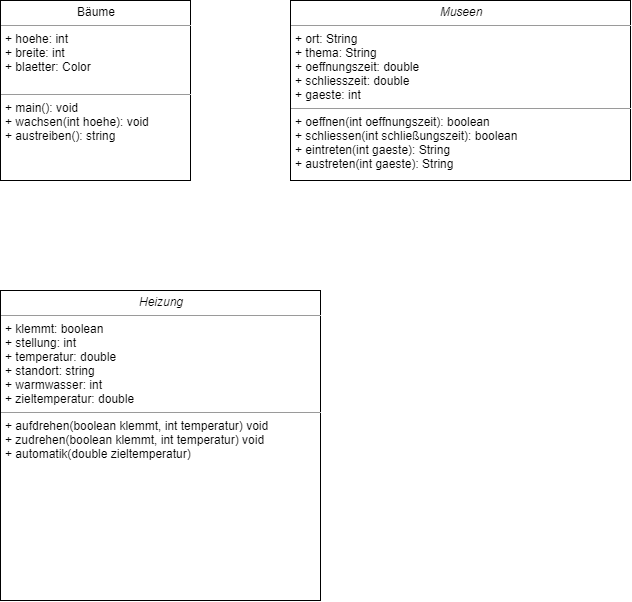

The diagram above was exported from draw.io. Its source (the exported page's mxGraphModel, read from the mxfile embedded in the PNG):
<mxGraphModel dx="500" dy="552" grid="1" gridSize="10" guides="1" tooltips="1" connect="1" arrows="1" fold="1" page="1" pageScale="1" pageWidth="827" pageHeight="1169" math="0" shadow="0">
  <root>
    <mxCell id="0" />
    <mxCell id="1" parent="0" />
    <mxCell id="CZFguzO3209Zk9W2K95V-8" value="&lt;p style=&quot;margin: 0px ; margin-top: 4px ; text-align: center&quot;&gt;Bäume&lt;/p&gt;&lt;hr size=&quot;1&quot;&gt;&lt;p style=&quot;margin: 0px ; margin-left: 4px&quot;&gt;+ hoehe: int&lt;/p&gt;&lt;p style=&quot;margin: 0px ; margin-left: 4px&quot;&gt;+ breite: int&lt;/p&gt;&lt;p style=&quot;margin: 0px ; margin-left: 4px&quot;&gt;+ blaetter: Color&lt;/p&gt;&lt;p style=&quot;margin: 0px ; margin-left: 4px&quot;&gt;&lt;br&gt;&lt;/p&gt;&lt;hr size=&quot;1&quot;&gt;&lt;p style=&quot;margin: 0px ; margin-left: 4px&quot;&gt;+ main(): void&lt;/p&gt;&lt;p style=&quot;margin: 0px ; margin-left: 4px&quot;&gt;+ wachsen(int hoehe): void&amp;nbsp;&lt;br&gt;+ austreiben(): string&lt;/p&gt;" style="verticalAlign=top;align=left;overflow=fill;fontSize=12;fontFamily=Helvetica;html=1;" parent="1" vertex="1">
      <mxGeometry x="90" y="120" width="190" height="180" as="geometry" />
    </mxCell>
    <mxCell id="CZFguzO3209Zk9W2K95V-10" value="&lt;p style=&quot;margin: 0px ; margin-top: 4px ; text-align: center&quot;&gt;&lt;i&gt;Museen&lt;/i&gt;&lt;/p&gt;&lt;hr size=&quot;1&quot;&gt;&lt;p style=&quot;margin: 0px ; margin-left: 4px&quot;&gt;+ ort: String&lt;br&gt;+ thema: String&lt;/p&gt;&lt;p style=&quot;margin: 0px ; margin-left: 4px&quot;&gt;+ oeffnungszeit: double&lt;/p&gt;&lt;p style=&quot;margin: 0px ; margin-left: 4px&quot;&gt;+ schliesszeit: double&lt;/p&gt;&lt;p style=&quot;margin: 0px ; margin-left: 4px&quot;&gt;+ gaeste: int&lt;/p&gt;&lt;hr size=&quot;1&quot;&gt;&lt;p style=&quot;margin: 0px ; margin-left: 4px&quot;&gt;+ oeffnen(int oeffnungszeit): boolean&lt;/p&gt;&lt;p style=&quot;margin: 0px ; margin-left: 4px&quot;&gt;+ schliessen(int schließungszeit): boolean&lt;br&gt;&lt;/p&gt;&lt;p style=&quot;margin: 0px ; margin-left: 4px&quot;&gt;+ eintreten(int gaeste): String&lt;/p&gt;&lt;p style=&quot;margin: 0px ; margin-left: 4px&quot;&gt;+ austreten(int gaeste): String&lt;/p&gt;" style="verticalAlign=top;align=left;overflow=fill;fontSize=12;fontFamily=Helvetica;html=1;" parent="1" vertex="1">
      <mxGeometry x="380" y="120" width="340" height="180" as="geometry" />
    </mxCell>
    <mxCell id="CZFguzO3209Zk9W2K95V-11" value="&lt;p style=&quot;margin: 0px ; margin-top: 4px ; text-align: center&quot;&gt;&lt;i&gt;Heizung&lt;/i&gt;&lt;/p&gt;&lt;hr size=&quot;1&quot;&gt;&lt;p style=&quot;margin: 0px ; margin-left: 4px&quot;&gt;+ klemmt: boolean&lt;/p&gt;&lt;p style=&quot;margin: 0px ; margin-left: 4px&quot;&gt;+ stellung: int&lt;/p&gt;&lt;p style=&quot;margin: 0px ; margin-left: 4px&quot;&gt;+ temperatur: double&lt;/p&gt;&lt;p style=&quot;margin: 0px ; margin-left: 4px&quot;&gt;+ standort: string&lt;/p&gt;&lt;p style=&quot;margin: 0px ; margin-left: 4px&quot;&gt;+ warmwasser: int&lt;/p&gt;&lt;p style=&quot;margin: 0px ; margin-left: 4px&quot;&gt;+ zieltemperatur: double&lt;/p&gt;&lt;hr size=&quot;1&quot;&gt;&lt;p style=&quot;margin: 0px ; margin-left: 4px&quot;&gt;+ aufdrehen(boolean klemmt, int temperatur) void&lt;br&gt;+ zudrehen(boolean klemmt, int temperatur) void&lt;/p&gt;&lt;p style=&quot;margin: 0px ; margin-left: 4px&quot;&gt;+ automatik(double zieltemperatur)&lt;/p&gt;" style="verticalAlign=top;align=left;overflow=fill;fontSize=12;fontFamily=Helvetica;html=1;" parent="1" vertex="1">
      <mxGeometry x="90" y="410" width="320" height="310" as="geometry" />
    </mxCell>
  </root>
</mxGraphModel>